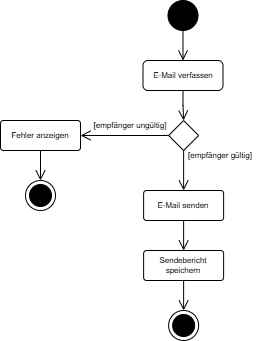

The diagram above was exported from draw.io. Its source (the exported page's mxGraphModel, read from the mxfile embedded in the PNG):
<mxGraphModel dx="1007" dy="953" grid="1" gridSize="10" guides="1" tooltips="1" connect="1" arrows="1" fold="1" page="1" pageScale="1" pageWidth="1169" pageHeight="827" background="#ffffff" math="0" shadow="0">
  <root>
    <mxCell id="0" />
    <mxCell id="1" parent="0" />
    <mxCell id="71" value="" style="edgeStyle=orthogonalEdgeStyle;shape=connector;rounded=1;html=1;strokeColor=#000000;align=left;verticalAlign=top;fontFamily=Helvetica;fontSize=8;fontColor=default;labelBackgroundColor=default;endArrow=open;endSize=8;" parent="1" source="67" target="70" edge="1">
      <mxGeometry relative="1" as="geometry" />
    </mxCell>
    <mxCell id="67" value="E-Mail verfassen" style="html=1;align=center;verticalAlign=middle;rounded=1;absoluteArcSize=1;arcSize=10;dashed=0;whiteSpace=wrap;fontFamily=Helvetica;fontSize=8;fontColor=default;labelBackgroundColor=default;fillColor=none;gradientColor=none;" parent="1" vertex="1">
      <mxGeometry x="472.5" y="440" width="80" height="30" as="geometry" />
    </mxCell>
    <mxCell id="69" value="" style="edgeStyle=orthogonalEdgeStyle;shape=connector;rounded=1;html=1;strokeColor=#000000;align=left;verticalAlign=top;fontFamily=Helvetica;fontSize=8;fontColor=default;labelBackgroundColor=default;endArrow=open;endSize=8;" parent="1" source="68" target="67" edge="1">
      <mxGeometry relative="1" as="geometry" />
    </mxCell>
    <mxCell id="68" value="" style="ellipse;fillColor=strokeColor;html=1;rounded=0;align=center;verticalAlign=middle;fontFamily=Helvetica;fontSize=8;fontColor=default;labelBackgroundColor=default;" parent="1" vertex="1">
      <mxGeometry x="497.5" y="380" width="30" height="30" as="geometry" />
    </mxCell>
    <mxCell id="73" value="" style="edgeStyle=orthogonalEdgeStyle;shape=connector;rounded=1;html=1;strokeColor=#000000;align=left;verticalAlign=top;fontFamily=Helvetica;fontSize=8;fontColor=default;labelBackgroundColor=default;endArrow=open;endSize=8;" parent="1" source="70" target="72" edge="1">
      <mxGeometry relative="1" as="geometry" />
    </mxCell>
    <mxCell id="76" value="" style="edgeStyle=orthogonalEdgeStyle;shape=connector;rounded=1;html=1;strokeColor=#000000;align=left;verticalAlign=top;fontFamily=Helvetica;fontSize=8;fontColor=default;labelBackgroundColor=default;endArrow=open;endSize=8;" parent="1" source="70" target="75" edge="1">
      <mxGeometry relative="1" as="geometry" />
    </mxCell>
    <mxCell id="70" value="" style="rhombus;whiteSpace=wrap;html=1;fontSize=8;fillColor=none;rounded=0;arcSize=10;dashed=0;labelBackgroundColor=default;gradientColor=none;" parent="1" vertex="1">
      <mxGeometry x="498.12" y="500" width="30" height="30" as="geometry" />
    </mxCell>
    <mxCell id="83" value="" style="edgeStyle=orthogonalEdgeStyle;shape=connector;rounded=1;html=1;strokeColor=#000000;align=left;verticalAlign=top;fontFamily=Helvetica;fontSize=8;fontColor=default;labelBackgroundColor=default;endArrow=open;endSize=8;" parent="1" source="72" target="82" edge="1">
      <mxGeometry relative="1" as="geometry" />
    </mxCell>
    <mxCell id="72" value="E-Mail senden" style="whiteSpace=wrap;html=1;fontSize=8;fillColor=none;rounded=1;arcSize=10;dashed=0;labelBackgroundColor=default;gradientColor=none;strokeColor=default;align=center;verticalAlign=middle;fontFamily=Helvetica;fontColor=default;" parent="1" vertex="1">
      <mxGeometry x="473.12" y="570" width="80" height="30" as="geometry" />
    </mxCell>
    <mxCell id="74" value="[empfänger gültig]" style="text;html=1;align=center;verticalAlign=middle;whiteSpace=wrap;rounded=0;fontFamily=Helvetica;fontSize=8;fontColor=default;labelBackgroundColor=default;" parent="1" vertex="1">
      <mxGeometry x="515" y="520" width="70" height="30" as="geometry" />
    </mxCell>
    <mxCell id="81" value="" style="edgeStyle=orthogonalEdgeStyle;shape=connector;rounded=1;html=1;strokeColor=#000000;align=left;verticalAlign=top;fontFamily=Helvetica;fontSize=8;fontColor=default;labelBackgroundColor=default;endArrow=open;endSize=8;" parent="1" source="75" target="80" edge="1">
      <mxGeometry relative="1" as="geometry" />
    </mxCell>
    <mxCell id="75" value="Fehler anzeigen" style="whiteSpace=wrap;html=1;fontSize=8;fillColor=none;rounded=1;arcSize=10;dashed=0;labelBackgroundColor=default;gradientColor=none;strokeColor=default;align=center;verticalAlign=middle;fontFamily=Helvetica;fontColor=default;" parent="1" vertex="1">
      <mxGeometry x="330" y="500" width="80" height="30" as="geometry" />
    </mxCell>
    <mxCell id="77" value="[empfänger ungültig]" style="text;html=1;align=center;verticalAlign=middle;whiteSpace=wrap;rounded=0;fontFamily=Helvetica;fontSize=8;fontColor=default;labelBackgroundColor=default;" parent="1" vertex="1">
      <mxGeometry x="420" y="490" width="80" height="30" as="geometry" />
    </mxCell>
    <mxCell id="80" value="" style="ellipse;html=1;shape=endState;fillColor=strokeColor;rounded=0;dashed=0;strokeColor=default;align=center;verticalAlign=middle;arcSize=10;fontFamily=Helvetica;fontSize=8;fontColor=default;labelBackgroundColor=default;" parent="1" vertex="1">
      <mxGeometry x="355" y="560" width="30" height="30" as="geometry" />
    </mxCell>
    <mxCell id="85" value="" style="edgeStyle=orthogonalEdgeStyle;shape=connector;rounded=1;html=1;strokeColor=#000000;align=left;verticalAlign=top;fontFamily=Helvetica;fontSize=8;fontColor=default;labelBackgroundColor=default;endArrow=open;endSize=8;" parent="1" source="82" target="84" edge="1">
      <mxGeometry relative="1" as="geometry" />
    </mxCell>
    <mxCell id="82" value="Sendebericht&lt;br&gt;speichern" style="whiteSpace=wrap;html=1;fontSize=8;fillColor=none;rounded=1;arcSize=10;dashed=0;labelBackgroundColor=default;gradientColor=none;strokeColor=default;align=center;verticalAlign=middle;fontFamily=Helvetica;fontColor=default;" parent="1" vertex="1">
      <mxGeometry x="473.12" y="630" width="80" height="30" as="geometry" />
    </mxCell>
    <mxCell id="84" value="" style="ellipse;html=1;shape=endState;fillColor=strokeColor;rounded=0;dashed=0;strokeColor=default;align=center;verticalAlign=middle;arcSize=10;fontFamily=Helvetica;fontSize=8;fontColor=default;labelBackgroundColor=default;" parent="1" vertex="1">
      <mxGeometry x="498.12" y="690" width="30" height="30" as="geometry" />
    </mxCell>
  </root>
</mxGraphModel>